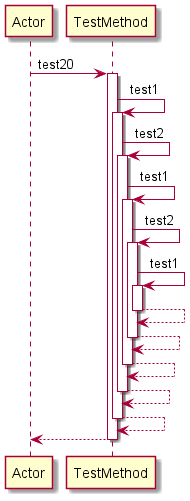

The diagram above was rendered by PlantUML. Its source (embedded in the PNG):
@startuml 
participant Actor 
Actor -> TestMethod: test20
activate TestMethod
TestMethod -> TestMethod: test1
activate TestMethod
TestMethod -> TestMethod: test2
activate TestMethod
TestMethod -> TestMethod: test1
activate TestMethod
TestMethod -> TestMethod: test2
activate TestMethod
TestMethod -> TestMethod: test1
activate TestMethod
TestMethod-->TestMethod
deactivate TestMethod
TestMethod-->TestMethod
deactivate TestMethod
TestMethod-->TestMethod
deactivate TestMethod
TestMethod-->TestMethod
deactivate TestMethod
TestMethod-->TestMethod
deactivate TestMethod
return 
@enduml